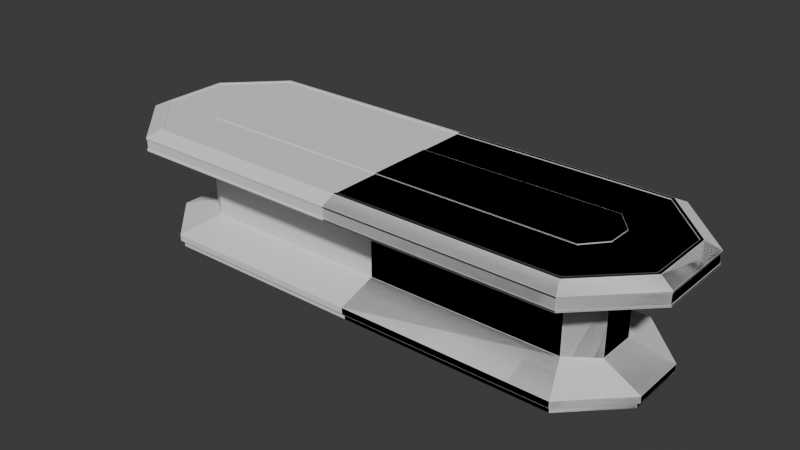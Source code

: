 # Source: sgc_br_table.blend  (saved by Blender 4.2.66; exported with 4.5.12 LTS)
import bpy
from mathutils import Matrix  # noqa: F401  (used for matrix-valued properties, if any)

bpy.ops.wm.read_factory_settings(use_empty=True)
scene = bpy.context.scene
scene.name = 'Scene'

# ---- collections
col_briefingroom_table = bpy.data.collections.new('Briefingroom Table'); scene.collection.children.link(col_briefingroom_table)

# ---- node groups
ng_smooth_by_angle_001 = bpy.data.node_groups.new('Smooth by Angle.001', 'GeometryNodeTree')
_s = ng_smooth_by_angle_001.interface.new_socket(name='Mesh', in_out='OUTPUT', socket_type='NodeSocketGeometry')
_s = ng_smooth_by_angle_001.interface.new_socket(name='Mesh', in_out='INPUT', socket_type='NodeSocketGeometry')
_s = ng_smooth_by_angle_001.interface.new_socket(name='Angle', in_out='INPUT', socket_type='NodeSocketFloat')
_s.subtype = 'ANGLE'
_s.default_value = 0.5236
_s.min_value = 0.0
_s.max_value = 3.142
_s.description = 'Maximum face angle for smooth edges'
_s = ng_smooth_by_angle_001.interface.new_socket(name='Ignore Sharpness', in_out='INPUT', socket_type='NodeSocketBool')
_s.force_non_field = True
ng_smooth_by_angle_001.description = 'Set the sharpness of mesh edges based on the angle between the neighboring faces'
ng_smooth_by_angle_001.is_modifier = True
_N = ng_smooth_by_angle_001.nodes; _L = ng_smooth_by_angle_001.links
n0 = _N.new('GeometryNodeSetShadeSmooth'); n0.name = 'Set Shade Smooth'; n0.location = (120, -80)
n0.domain = 'EDGE'
n1 = _N.new('GeometryNodeSetShadeSmooth'); n1.name = 'Set Shade Smooth.001'; n1.location = (300, -80)
n2 = _N.new('NodeGroupOutput'); n2.name = 'Group Output'; n2.location = (480, -80)
n3 = _N.new('GeometryNodeInputMeshEdgeAngle'); n3.name = 'Edge Angle'; n3.location = (-440, -240)
n4 = _N.new('NodeGroupInput'); n4.name = 'Group Input'; n4.location = (-80, -80)
n5 = _N.new('GeometryNodeInputEdgeSmooth'); n5.name = 'Is Edge Smooth'; n5.location = (-260, -120)
n6 = _N.new('GeometryNodeInputShadeSmooth'); n6.name = 'Is Shade Smooth'; n6.location = (-440, -397)
n7 = _N.new('FunctionNodeCompare'); n7.name = 'Compare'; n7.location = (-260, -260)
n7.operation = 'LESS_EQUAL'
n7.inputs[6].default_value = (0.0, 0.0, 0.0, 0.0)
n7.inputs[7].default_value = (0.0, 0.0, 0.0, 0.0)
n8 = _N.new('FunctionNodeBooleanMath'); n8.name = 'Boolean Math.001'; n8.location = (-80, -260)
n9 = _N.new('NodeGroupInput'); n9.name = 'Group Input.001'; n9.location = (-440, -329)
n10 = _N.new('NodeGroupInput'); n10.name = 'Group Input.002'; n10.location = (-259, -189)
n11 = _N.new('FunctionNodeBooleanMath'); n11.name = 'Boolean Math'; n11.location = (-80, -149)
n11.operation = 'OR'
n12 = _N.new('FunctionNodeBooleanMath'); n12.name = 'Boolean Math.002'; n12.location = (-260, -380)
n12.operation = 'OR'
n13 = _N.new('NodeGroupInput'); n13.name = 'Group Input.003'; n13.location = (-440, -460)
_L.new(n3.outputs[0], n7.inputs[0])
_L.new(n1.outputs[0], n2.inputs[0])
_L.new(n9.outputs[1], n7.inputs[1])
_L.new(n7.outputs[0], n8.inputs[0])
_L.new(n4.outputs[0], n0.inputs[0])
_L.new(n0.outputs[0], n1.inputs[0])
_L.new(n8.outputs[0], n0.inputs[2])
_L.new(n10.outputs[2], n11.inputs[1])
_L.new(n5.outputs[0], n11.inputs[0])
_L.new(n11.outputs[0], n0.inputs[1])
_L.new(n13.outputs[2], n12.inputs[1])
_L.new(n6.outputs[0], n12.inputs[0])
_L.new(n12.outputs[0], n8.inputs[1])
n2.is_active_output = True

# ---- world
world_world = bpy.data.worlds.new('World'); scene.world = world_world
world_world.use_nodes = True; world_world.node_tree.nodes.clear()
_N = world_world.node_tree.nodes; _L = world_world.node_tree.links
n0 = _N.new('ShaderNodeOutputWorld'); n0.name = 'World Output'; n0.location = (300, 300)
n1 = _N.new('ShaderNodeBackground'); n1.name = 'Background'; n1.location = (10, 300)
n1.inputs[0].default_value = (0.05088, 0.05088, 0.05088, 1.0)
_L.new(n1.outputs[0], n0.inputs[0])
n0.is_active_output = True
world_world.color = (0.05088, 0.05088, 0.05088)
world_world.sun_shadow_jitter_overblur = 0.0

# ---- meshes
me_plane = bpy.data.meshes.new('Plane')
me_plane.from_pydata([(20.73, 9.144, 10.97), (26.21, 3.658, 10.97), (20.73, -9.144, 10.97), (26.21, -3.658, 10.97), (0.0, 9.144, 10.97), (0.0, -9.144, 10.97), (20.12, 1.133, 11.58), (18.51, 3.048, 11.58), (20.12, -1.133, 11.58), (18.51, -3.048, 11.58), (0.0, 7.925, 11.58), (0.0, -7.925, 11.58), (24.99, 3.153, 11.58), (20.22, 7.925, 11.58), (24.99, -3.153, 11.58), (20.22, -7.925, 11.58), (-4.768e-07, 3.048, 11.58), (-4.768e-07, -3.048, 11.58), (20.12, 1.133, 11.51), (18.51, 3.048, 11.51), (20.12, -1.133, 11.51), (18.51, -3.048, 11.51), (-4.768e-07, 3.048, 11.51), (-4.768e-07, -3.048, 11.51), (24.71, 3.036, 11.58), (20.1, 7.643, 11.58), (24.71, -3.036, 11.58), (20.1, -7.643, 11.58), (0.0001095, 7.62, 11.58), (0.0001095, -7.62, 11.58), (0.0001095, 7.62, 11.51), (20.1, 7.643, 11.51), (24.71, 3.036, 11.51), (24.71, -3.036, 11.51), (20.1, -7.643, 11.51), (0.0001095, -7.62, 11.51), (20.73, 9.144, 9.754), (26.21, 3.658, 9.754), (20.73, -9.144, 9.754), (26.21, -3.658, 9.754), (0.0, 9.144, 9.754), (0.0, -9.144, 9.754), (20.73, 1.812, 9.754), (18.2, 3.658, 9.754), (20.73, -1.812, 9.754), (18.2, -3.658, 9.754), (-4.768e-07, 3.658, 9.754), (-4.768e-07, -3.658, 9.754), (-6.129e-07, 3.658, 2.438), (-6.129e-07, -3.658, 2.438), (20.73, 1.812, 2.438), (18.2, 3.658, 2.438), (20.73, -1.812, 2.438), (18.2, -3.658, 2.438), (-7.153e-07, 7.315, 1.219), (-7.153e-07, -7.315, 1.219), (24.38, 2.648, 1.219), (19.72, 7.315, 1.219), (24.38, -2.648, 1.219), (19.72, -7.315, 1.219), (-7.451e-07, 7.01, 0.6096), (-7.451e-07, -7.01, 0.6096), (24.08, 2.521, 0.6096), (19.59, 7.01, 0.6096), (24.08, -2.521, 0.6096), (19.59, -7.01, 0.6096), (-7.153e-07, 7.315, 0.6096), (-7.153e-07, -7.315, 0.6096), (24.38, 2.648, 0.6096), (19.72, 7.315, 0.6096), (24.38, -2.648, 0.6096), (19.72, -7.315, 0.6096), (-7.446e-07, 7.01, -8.345e-07), (-7.446e-07, -7.01, -8.345e-07), (24.08, 2.521, -8.345e-07), (19.59, 7.01, -8.345e-07), (24.08, -2.521, -8.345e-07), (19.59, -7.01, -8.345e-07), (20.73, -9.144, 9.906), (20.73, -9.144, 10.82), (26.21, -3.658, 10.82), (26.21, -3.658, 9.906), (0.0, -9.144, 9.906), (0.0, -9.144, 10.82), (26.21, 3.658, 10.82), (26.21, 3.658, 9.906), (20.73, 9.144, 10.82), (20.73, 9.144, 9.906), (0.0, 9.144, 10.82), (0.0, 9.144, 9.906), (20.7, -9.074, 9.906), (20.7, -9.074, 10.82), (26.14, -3.628, 10.82), (26.14, -3.628, 9.906), (0.0, -9.068, 9.906), (0.0, -9.068, 10.82), (26.14, 3.628, 10.82), (26.14, 3.628, 9.906), (20.7, 9.074, 10.82), (20.7, 9.074, 9.906), (0.0, 9.068, 10.82), (0.0, 9.068, 9.906)], [], [(9, 8, 6, 7, 16, 17), (12, 1, 0, 13), (15, 2, 3, 14), (13, 0, 4, 10), (11, 5, 2, 15), (14, 3, 1, 12), (6, 18, 19, 7), (7, 19, 22, 16), (13, 25, 24, 12), (17, 23, 21, 9), (10, 28, 25, 13), (9, 21, 20, 8), (8, 20, 18, 6), (25, 31, 32, 24), (28, 30, 31, 25), (27, 34, 35, 29), (26, 33, 34, 27), (24, 32, 33, 26), (15, 27, 29, 11), (14, 26, 27, 15), (12, 24, 26, 14), (30, 22, 19, 31), (31, 19, 18, 32), (32, 18, 20, 33), (33, 20, 21, 34), (34, 21, 23, 35), (78, 38, 39, 81), (82, 41, 38, 78), (81, 39, 37, 85), (85, 37, 36, 87), (87, 36, 40, 89), (46, 43, 51, 48), (47, 45, 38, 41), (45, 44, 39, 38), (44, 42, 37, 39), (42, 43, 36, 37), (43, 46, 40, 36), (53, 49, 55, 59), (44, 45, 53, 52), (62, 64, 76, 74), (45, 47, 49, 53), (42, 44, 52, 50), (43, 42, 50, 51), (54, 57, 69, 66), (50, 52, 58, 56), (51, 50, 56, 57), (48, 51, 57, 54), (52, 53, 59, 58), (65, 61, 73, 77), (58, 59, 71, 70), (59, 55, 67, 71), (56, 58, 70, 68), (57, 56, 68, 69), (63, 62, 74, 75), (62, 63, 69, 68), (65, 64, 70, 71), (64, 62, 68, 70), (63, 60, 66, 69), (61, 65, 71, 67), (60, 63, 75, 72), (64, 65, 77, 76), (0, 86, 88, 4), (85, 87, 99, 97), (1, 84, 86, 0), (79, 83, 95, 91), (3, 80, 84, 1), (5, 83, 79, 2), (78, 81, 93, 90), (2, 79, 80, 3), (86, 84, 96, 98), (98, 99, 101, 100), (96, 97, 99, 98), (92, 93, 97, 96), (95, 94, 90, 91), (91, 90, 93, 92), (88, 86, 98, 100), (82, 78, 90, 94), (84, 80, 92, 96), (87, 89, 101, 99), (80, 79, 91, 92), (81, 85, 97, 93)])
me_plane.polygons.foreach_set('use_smooth', [True] * 81)
_uv = me_plane.uv_layers.new(name='UVMap')
_uv.uv.foreach_set('vector', [0.2783, 0.4962, 0.2395, 0.5288, 0.1936, 0.5288, 0.1548, 0.4962, 0.1548, 0.1213, 0.2783, 0.1213, 0.9662, 0.4126, 0.9892, 0.4041, 0.9892, 0.5351, 0.9662, 0.5265, 0.9662, 0.6696, 0.9892, 0.661, 0.9892, 0.792, 0.9662, 0.7835, 0.6052, 0.6469, 0.6283, 0.6384, 0.6283, 0.9882, 0.6052, 0.9882, 0.6574, 0.9882, 0.6344, 0.9882, 0.6344, 0.6384, 0.6574, 0.6469, 0.9892, 0.6514, 0.9662, 0.6599, 0.9662, 0.5364, 0.9892, 0.5449, 0.01173, 0.6792, 0.01173, 0.6696, 0.06453, 0.6696, 0.06453, 0.6792, 0.399, 0.844, 0.399, 0.8536, 0.008506, 0.8536, 0.008506, 0.844, 0.007745, 0.5537, 0.0153, 0.5506, 0.1388, 0.6741, 0.1357, 0.6816, 0.007285, 0.8736, 0.007285, 0.864, 0.3978, 0.864, 0.3978, 0.8736, 0.007745, 0.01152, 0.01592, 0.01152, 0.0153, 0.5506, 0.007745, 0.5537, 0.01035, 0.6571, 0.01035, 0.6474, 0.06315, 0.6474, 0.06315, 0.6571, 0.05998, 0.6249, 0.05998, 0.6346, 0.01219, 0.6346, 0.01219, 0.6249, 0.4927, 0.8, 0.483, 0.8, 0.483, 0.6626, 0.4927, 0.6626, 0.007036, 0.7926, 0.007036, 0.7829, 0.4312, 0.7829, 0.4312, 0.7926, 0.4311, 0.7204, 0.4311, 0.73, 0.006925, 0.73, 0.006925, 0.7204, 0.5171, 0.8, 0.5074, 0.8, 0.5074, 0.6626, 0.5171, 0.6626, 0.4693, 0.7947, 0.4597, 0.7947, 0.4597, 0.6665, 0.4693, 0.6665, 0.4327, 0.5537, 0.4251, 0.5506, 0.4245, 0.01152, 0.4327, 0.01152, 0.3047, 0.6816, 0.3016, 0.6741, 0.4251, 0.5506, 0.4327, 0.5537, 0.1357, 0.6816, 0.1388, 0.6741, 0.3016, 0.6741, 0.3047, 0.6816, 0.0248, 0.03466, 0.1406, 0.03466, 0.1406, 0.5032, 0.02422, 0.5437, 0.02422, 0.5437, 0.1406, 0.5032, 0.1891, 0.544, 0.1409, 0.6604, 0.1409, 0.6604, 0.1891, 0.544, 0.2464, 0.544, 0.2946, 0.6604, 0.2946, 0.6604, 0.2464, 0.544, 0.2949, 0.5032, 0.4113, 0.5437, 0.4113, 0.5437, 0.2949, 0.5032, 0.2949, 0.03466, 0.4107, 0.03466, 0.00829, 0.712, 0.00829, 0.6927, 0.172, 0.6927, 0.172, 0.712, 0.4459, 0.8827, 0.4459, 0.902, 0.008557, 0.902, 0.008557, 0.8827, 0.574, 0.204, 0.5933, 0.204, 0.5933, 0.3583, 0.574, 0.3583, 0.1868, 0.712, 0.1868, 0.6927, 0.3505, 0.6927, 0.3505, 0.712, 0.008557, 0.9736, 0.008557, 0.9543, 0.4459, 0.9543, 0.4459, 0.9736, 0.6164, 0.3175, 0.6164, 0.01023, 0.7399, 0.01023, 0.7399, 0.3175, 0.5102, 0.3894, 0.5102, 0.5615, 0.4583, 0.5853, 0.4583, 0.3894, 0.5102, 0.5615, 0.5276, 0.5853, 0.5102, 0.6372, 0.4583, 0.5853, 0.5276, 0.5853, 0.5619, 0.5853, 0.5793, 0.6372, 0.5102, 0.6372, 0.5619, 0.5853, 0.5793, 0.5615, 0.6312, 0.5853, 0.5793, 0.6372, 0.5793, 0.5615, 0.5793, 0.3894, 0.6312, 0.3894, 0.6312, 0.5853, 0.7656, 0.5286, 0.7656, 0.9895, 0.6679, 0.9895, 0.6679, 0.4903, 0.6066, 0.07211, 0.6066, 0.1249, 0.4831, 0.1249, 0.4831, 0.07211, 0.9768, 0.1773, 0.9768, 0.2624, 0.9665, 0.2624, 0.9665, 0.1773, 0.874, 0.009742, 0.874, 0.317, 0.7505, 0.317, 0.7505, 0.009742, 0.6066, 0.1334, 0.6066, 0.1946, 0.4831, 0.1946, 0.4831, 0.1334, 0.6066, 0.01145, 0.6066, 0.06425, 0.4831, 0.06425, 0.4831, 0.01145, 0.9084, 0.09232, 0.9084, 0.7579, 0.8878, 0.7579, 0.8878, 0.09232, 0.2624, 0.1084, 0.1706, 0.1084, 0.1495, 0.01074, 0.2835, 0.01074, 0.8744, 0.3762, 0.8629, 0.4546, 0.7767, 0.5051, 0.7767, 0.338, 0.7767, 0.9895, 0.7767, 0.5286, 0.8743, 0.4903, 0.8743, 0.9895, 0.6794, 0.4546, 0.6679, 0.3762, 0.7656, 0.338, 0.7656, 0.5051, 0.4528, 0.01153, 0.4528, 0.3422, 0.4425, 0.3422, 0.4425, 0.01153, 0.9084, 0.7633, 0.9084, 0.9862, 0.8878, 0.9862, 0.8878, 0.7633, 0.9481, 0.09232, 0.9481, 0.7579, 0.9275, 0.7579, 0.9275, 0.09232, 0.989, 0.8074, 0.989, 0.9862, 0.9684, 0.9862, 0.9684, 0.8074, 0.9275, 0.9862, 0.9275, 0.7633, 0.9481, 0.7633, 0.9481, 0.9862, 0.9924, 0.03683, 0.8852, 0.03683, 0.8852, 0.02654, 0.9924, 0.02654, 0.9672, 0.3874, 0.9672, 0.2802, 0.9724, 0.2781, 0.9724, 0.3895, 0.9876, 0.2802, 0.9876, 0.3874, 0.9825, 0.3895, 0.9825, 0.2781, 0.9895, 0.1779, 0.9895, 0.263, 0.9843, 0.2651, 0.9843, 0.1757, 0.5195, 0.5351, 0.5195, 0.2044, 0.5246, 0.2044, 0.5246, 0.5372, 0.5371, 0.2044, 0.5371, 0.5351, 0.532, 0.5372, 0.532, 0.2044, 0.4721, 0.01153, 0.4721, 0.3422, 0.4619, 0.3422, 0.4619, 0.01153, 0.8852, 0.009427, 0.9924, 0.009427, 0.9924, 0.01972, 0.8852, 0.01972, 0.008557, 0.9498, 0.008557, 0.9305, 0.4459, 0.9305, 0.4459, 0.9498, 0.5602, 0.8274, 0.5602, 0.9911, 0.5513, 0.9905, 0.5513, 0.828, 0.4785, 0.8286, 0.4978, 0.8286, 0.4978, 0.9923, 0.4785, 0.9923, 0.006925, 0.7631, 0.4443, 0.7631, 0.4443, 0.7727, 0.00754, 0.772, 0.5464, 0.2052, 0.5656, 0.2052, 0.5656, 0.3595, 0.5464, 0.3595, 0.4459, 0.9066, 0.4459, 0.9259, 0.008557, 0.9259, 0.008557, 0.9066, 0.4686, 0.8274, 0.4686, 0.9911, 0.4597, 0.9905, 0.4597, 0.828, 0.5918, 0.9911, 0.5725, 0.9911, 0.5725, 0.8274, 0.5918, 0.8274, 0.5296, 0.9911, 0.5296, 0.8274, 0.5385, 0.828, 0.5385, 0.9905, 0.4925, 0.3776, 0.4847, 0.3776, 0.4847, 0.2029, 0.4925, 0.2029, 0.885, 0.05115, 0.885, 0.04343, 0.95, 0.04343, 0.95, 0.05115, 0.885, 0.06743, 0.885, 0.05971, 0.9462, 0.05971, 0.9462, 0.06743, 0.5006, 0.2029, 0.5084, 0.2029, 0.5084, 0.3776, 0.5006, 0.3776, 0.885, 0.08332, 0.885, 0.0756, 0.95, 0.0756, 0.95, 0.08332, 0.4443, 0.7525, 0.006925, 0.7525, 0.00754, 0.7436, 0.4443, 0.7428, 0.008558, 0.8253, 0.4459, 0.8253, 0.4453, 0.8342, 0.008558, 0.8349, 0.5508, 0.8078, 0.5508, 0.6535, 0.5597, 0.6541, 0.5597, 0.8072, 0.4459, 0.8127, 0.008558, 0.8127, 0.008558, 0.8031, 0.4453, 0.8038, 0.5174, 0.8274, 0.5174, 0.9911, 0.5085, 0.9905, 0.5085, 0.828, 0.538, 0.6535, 0.538, 0.8078, 0.5291, 0.8072, 0.5291, 0.6541])
me_plane.update()
me_plane_001 = bpy.data.meshes.new('Plane.001')
me_plane_001.from_pydata([(20.73, -9.144, 10.97), (26.21, -3.658, 10.97), (0.0, -9.144, 10.97), (20.12, -1.133, 11.58), (18.51, -3.048, 11.58), (0.0, -7.925, 11.58), (24.99, -3.153, 11.58), (20.22, -7.925, 11.58), (-4.768e-07, -3.048, 11.58), (20.12, -1.133, 11.51), (18.51, -3.048, 11.51), (-4.768e-07, -3.048, 11.51), (24.71, -3.036, 11.58), (20.1, -7.643, 11.58), (0.0001095, -7.62, 11.58), (24.71, -3.036, 11.51), (20.1, -7.643, 11.51), (0.0001095, -7.62, 11.51), (20.73, -9.144, 9.754), (26.21, -3.658, 9.754), (0.0, -9.144, 9.754), (20.73, -1.812, 9.754), (18.2, -3.658, 9.754), (-4.768e-07, -3.658, 9.754), (-6.129e-07, -3.658, 2.438), (20.73, -1.812, 2.438), (18.2, -3.658, 2.438), (-7.153e-07, -7.315, 1.219), (24.38, -2.648, 1.219), (19.72, -7.315, 1.219), (-7.451e-07, -7.01, 0.6096), (24.08, -2.521, 0.6096), (19.59, -7.01, 0.6096), (-7.153e-07, -7.315, 0.6096), (24.38, -2.648, 0.6096), (19.72, -7.315, 0.6096), (-7.446e-07, -7.01, -8.345e-07), (24.08, -2.521, -8.345e-07), (19.59, -7.01, -8.345e-07), (20.73, -9.144, 9.906), (20.73, -9.144, 10.82), (26.21, -3.658, 10.82), (26.21, -3.658, 9.906), (0.0, -9.144, 9.906), (0.0, -9.144, 10.82), (20.7, -9.074, 9.906), (20.7, -9.074, 10.82), (26.14, -3.628, 10.82), (26.14, -3.628, 9.906), (0.0, -9.068, 9.906), (0.0, -9.068, 10.82), (24.99, 0.0, 11.58), (-4.768e-07, 0.0, 11.58), (26.21, 0.0, 10.97), (20.12, 0.0, 11.58), (20.12, 0.0, 11.51), (24.71, 0.0, 11.58), (24.71, 0.0, 11.51), (26.21, 0.0, 9.754), (24.08, 0.0, -8.345e-07), (20.73, 0.0, 9.754), (20.73, 0.0, 2.438), (24.38, 0.0, 1.219), (-4.768e-07, 0.0, 9.754), (24.38, 0.0, 0.6096), (-6.129e-07, 0.0, 2.438), (24.08, 0.0, 0.6096), (26.21, 0.0, 10.82), (26.21, 0.0, 9.906), (26.14, 0.0, 10.82), (26.14, 0.0, 9.906), (-7.451e-07, 0.0, 0.6096), (-7.446e-07, 0.0, -8.345e-07), (-4.768e-07, 0.0, 11.51)], [], [(7, 0, 1, 6), (5, 2, 0, 7), (8, 11, 10, 4), (4, 10, 9, 3), (13, 16, 17, 14), (12, 15, 16, 13), (56, 57, 15, 12), (7, 13, 14, 5), (6, 12, 13, 7), (51, 56, 12, 6), (57, 55, 9, 15), (15, 9, 10, 16), (16, 10, 11, 17), (39, 18, 19, 42), (43, 20, 18, 39), (23, 22, 18, 20), (22, 21, 19, 18), (26, 24, 27, 29), (21, 22, 26, 25), (66, 31, 37, 59), (22, 23, 24, 26), (60, 21, 25, 61), (61, 25, 28, 62), (25, 26, 29, 28), (32, 30, 36, 38), (63, 65, 24, 23), (28, 29, 35, 34), (29, 27, 33, 35), (62, 28, 34, 64), (32, 31, 34, 35), (30, 32, 35, 33), (31, 32, 38, 37), (40, 44, 50, 46), (2, 44, 40, 0), (39, 42, 48, 45), (0, 40, 41, 1), (50, 49, 45, 46), (46, 45, 48, 47), (43, 39, 45, 49), (67, 41, 47, 69), (41, 40, 46, 47), (71, 72, 36, 30), (27, 24, 30, 33), (2, 5, 14, 44), (17, 50, 44, 14), (11, 23, 49, 50, 17), (23, 20, 49), (43, 49, 20), (47, 48, 70, 69), (42, 68, 70, 48), (24, 65, 71, 30), (31, 66, 64, 34), (23, 11, 73, 63), (42, 19, 58, 68), (21, 60, 58, 19), (3, 9, 55, 54), (1, 41, 67, 53), (4, 3, 54, 52, 8), (8, 52, 73, 11), (6, 1, 53, 51)])
_uv = me_plane_001.uv_layers.new(name='UVMap')
_uv.uv.foreach_set('vector', [0.0, 0.0, 0.0, 0.0, 0.0, 0.0, 0.0, 0.0, 0.0, 0.0, 0.0, 0.0, 0.0, 0.0, 0.0, 0.0, 0.0, 0.0, 0.0, 0.0, 0.0, 0.0, 0.0, 0.0, 0.0, 0.0, 0.0, 0.0, 0.0, 0.0, 0.0, 0.0, 0.0, 0.0, 0.0, 0.0, 0.0, 0.0, 0.0, 0.0, 0.0, 0.0, 0.0, 0.0, 0.0, 0.0, 0.0, 0.0, 0.0, 0.0, 0.0, 0.0, 0.0, 0.0, 0.0, 0.0, 0.0, 0.0, 0.0, 0.0, 0.0, 0.0, 0.0, 0.0, 0.0, 0.0, 0.0, 0.0, 0.0, 0.0, 0.0, 0.0, 0.0, 0.0, 0.0, 0.0, 0.0, 0.0, 0.0, 0.0, 0.0, 0.0, 0.0, 0.0, 0.0, 0.0, 0.0, 0.0, 0.0, 0.0, 0.0, 0.0, 0.0, 0.0, 0.0, 0.0, 0.0, 0.0, 0.0, 0.0, 0.0, 0.0, 0.0, 0.0, 0.0, 0.0, 0.0, 0.0, 0.0, 0.0, 0.0, 0.0, 0.0, 0.0, 0.0, 0.0, 0.0, 0.0, 0.0, 0.0, 0.0, 0.0, 0.0, 0.0, 0.0, 0.0, 0.0, 0.0, 0.0, 0.0, 0.0, 0.0, 0.0, 0.0, 0.0, 0.0, 0.0, 0.0, 0.0, 0.0, 0.0, 0.0, 0.0, 0.0, 0.0, 0.0, 0.0, 0.0, 0.0, 0.0, 0.0, 0.0, 0.0, 0.0, 0.0, 0.0, 0.0, 0.0, 0.0, 0.0, 0.0, 0.0, 0.0, 0.0, 0.0, 0.0, 0.0, 0.0, 0.0, 0.0, 0.0, 0.0, 0.0, 0.0, 0.0, 0.0, 0.0, 0.0, 0.0, 0.0, 0.0, 0.0, 0.0, 0.0, 0.0, 0.0, 0.0, 0.0, 0.0, 0.0, 0.0, 0.0, 0.0, 0.0, 0.0, 0.0, 0.0, 0.0, 0.0, 0.0, 0.0, 0.0, 0.0, 0.0, 0.0, 0.0, 0.0, 0.0, 0.0, 0.0, 0.0, 0.0, 0.0, 0.0, 0.0, 0.0, 0.0, 0.0, 0.0, 0.0, 0.0, 0.0, 0.0, 0.0, 0.0, 0.0, 0.0, 0.0, 0.0, 0.0, 0.0, 0.0, 0.0, 0.0, 0.0, 0.0, 0.0, 0.0, 0.0, 0.0, 0.0, 0.0, 0.0, 0.0, 0.0, 0.0, 0.0, 0.0, 0.0, 0.0, 0.0, 0.0, 0.0, 0.0, 0.0, 0.0, 0.0, 0.0, 0.0, 0.0, 0.0, 0.0, 0.0, 0.0, 0.0, 0.0, 0.0, 0.0, 0.0, 0.0, 0.0, 0.0, 0.0, 0.0, 0.0, 0.0, 0.0, 0.0, 0.0, 0.0, 0.0, 0.0, 0.0, 0.0, 0.0, 0.0, 0.0, 0.0, 0.0, 0.0, 0.0, 0.0, 0.0, 0.0, 0.0, 0.0, 0.0, 0.0, 0.0, 0.0, 0.0, 0.0, 0.0, 0.0, 0.0, 0.0, 0.0, 0.0, 0.0, 0.0, 0.0, 0.0, 0.0, 0.0, 0.0, 0.0, 0.0, 0.0, 0.0, 0.0, 0.0, 0.0, 0.0, 0.0, 0.0, 0.0, 0.0, 0.0, 0.0, 0.0, 0.0, 0.0, 0.0, 0.0, 0.0, 0.0, 0.0, 0.0, 0.0, 0.0, 0.0, 0.0, 0.0, 0.0, 0.0, 0.0, 0.0, 0.0, 0.0, 0.0, 0.0, 0.0, 0.0, 0.0, 0.0, 0.0, 0.0, 0.0, 0.0, 0.0, 0.0, 0.0, 0.0, 0.0, 0.0, 0.0, 0.0, 0.0, 0.0, 0.0, 0.0, 0.0, 0.0, 0.0, 0.0, 0.0, 0.0, 0.0, 0.0, 0.0, 0.0, 0.0, 0.0, 0.0, 0.0, 0.0, 0.0, 0.0, 0.0, 0.0, 0.0, 0.0, 0.0, 0.0, 0.0, 0.0, 0.0, 0.0, 0.0, 0.0, 0.0, 0.0, 0.0, 0.0, 0.0, 0.0, 0.0, 0.0, 0.0, 0.0, 0.0, 0.0, 0.0, 0.0, 0.0, 0.0, 0.0, 0.0, 0.0, 0.0, 0.0, 0.0, 0.0, 0.0, 0.0, 0.0, 0.0, 0.0, 0.0, 0.0, 0.0, 0.0, 0.0, 0.0, 0.0, 0.0, 0.0, 0.0, 0.0, 0.0, 0.0, 0.0, 0.0, 0.0, 0.0, 0.0, 0.0, 0.0, 0.0, 0.0, 0.0, 0.0, 0.0, 0.0, 0.0, 0.0, 0.0, 0.0, 0.0, 0.0, 0.0, 0.0, 0.0, 0.0, 0.0, 0.0, 0.0, 0.0, 0.0, 0.0, 0.0, 0.0, 0.0, 0.0, 0.0, 0.0, 0.0, 0.0, 0.0, 0.0])
me_plane_001.update()

# ---- objects
ob_briefingroom_table_lp = bpy.data.objects.new('Briefingroom Table LP', me_plane)
ob_briefingroom_table_hp = bpy.data.objects.new('Briefingroom Table HP', me_plane_001)

# ---- transforms, parenting, visibility, modifiers, constraints
ob_briefingroom_table_lp.location = (0.0, 0.0, 0.0)
_m = ob_briefingroom_table_lp.modifiers.new('Smooth by Angle.001', 'NODES')
_m.node_group = ng_smooth_by_angle_001
_gi = [s.identifier for s in ng_smooth_by_angle_001.interface.items_tree if s.item_type == 'SOCKET' and s.in_out == 'INPUT']
_m[_gi[1]] = 0.2187  # Angle
_m.use_pin_to_last = True
_m.show_group_selector = False
ob_briefingroom_table_hp.location = (0.0, 0.0, 0.0)
_m = ob_briefingroom_table_hp.modifiers.new('Mirror.001', 'MIRROR')
_m.use_axis = (False, True, False)
_m.use_clip = True
_m = ob_briefingroom_table_hp.modifiers.new('Mirror', 'MIRROR')
_m.use_mirror_merge = False
_m = ob_briefingroom_table_hp.modifiers.new('Bevel', 'BEVEL')
_m.width = 0.01524
_m.width_pct = 0.01524
_m.segments = 8
_m.angle_limit = 0.2077
_m.harden_normals = True

# ---- collection membership
col_briefingroom_table.objects.link(ob_briefingroom_table_lp)
col_briefingroom_table.objects.link(ob_briefingroom_table_hp)

# ---- scene / render settings (as saved in the file)
scene.frame_start = 1; scene.frame_end = 250; scene.frame_set(0)
scene.render.engine = 'CYCLES'
bpy.context.view_layer.update()

# ---- added for rendering (the .blend has no active camera and no usable light): camera, sun
cam_auto = bpy.data.cameras.new('AutoCamera')
cam_auto.lens = 50.0
cam_auto.sensor_width = 36.0
cam_auto.clip_end = 1000.0
ob_auto_camera = bpy.data.objects.new('AutoCamera', cam_auto)
scene.collection.objects.link(ob_auto_camera)
ob_auto_camera.location = (52.4783, -62.974, 47.7739)
ob_auto_camera.rotation_euler = (1.09748, -7.21219e-08, 0.694738)
scene.camera = ob_auto_camera
light_auto_sun = bpy.data.lights.new('AutoSun', 'SUN')
light_auto_sun.energy = 3.0
light_auto_sun.angle = 0.0523599
ob_auto_sun = bpy.data.objects.new('AutoSun', light_auto_sun)
scene.collection.objects.link(ob_auto_sun)
ob_auto_sun.rotation_euler = (0.872665, 0.174533, 0.523599)
bpy.context.view_layer.update()
